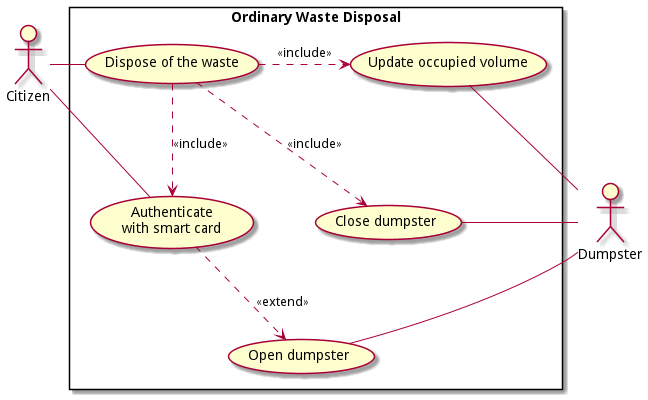

The diagram above was rendered by PlantUML. Its source (embedded in the PNG):
@startuml
!include ../metamodels/use-cases.iuml
actor Citizen as c
actor Dumpster as d

scenarios "Ordinary Waste Disposal" {
    ' Citizens
    usecase "Dispose of the waste" as dispose
    uses(c, dispose, right)

    usecase "Authenticate\nwith smart card" as auth
    uses(c, auth, right)

    include(dispose, auth)

    usecase "Open dumpster" as open
    uses(d, open, right)
    extend(auth, open)

    usecase "Close dumpster" as close
    uses(d, close, right)
    include(dispose, close)

    usecase "Update occupied volume" as update
    uses(d, update, left)
    include(dispose, update, right)
}


@enduml